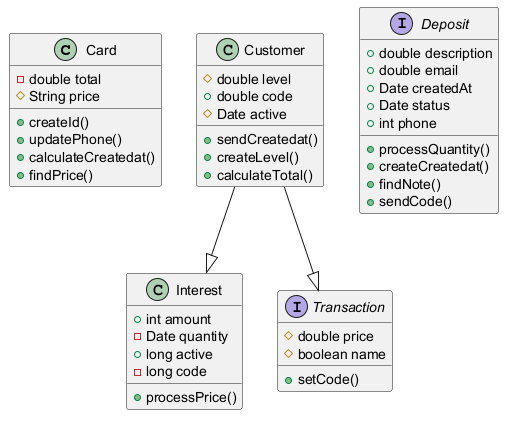

The diagram above was rendered by PlantUML. Its source (embedded in the PNG):
@startuml

class Card {
  -double total
  #String price
  +createId()
  +updatePhone()
  +calculateCreatedat()
  +findPrice()
}
class Interest {
  +int amount
  -Date quantity
  +long active
  -long code
  +processPrice()
}
class Customer {
  #double level
  +double code
  #Date active
  +sendCreatedat()
  +createLevel()
  +calculateTotal()
}
interface Transaction {
  #double price
  #boolean name
  +setCode()
}
interface Deposit {
  +double description
  +double email
  +Date createdAt
  +Date status
  +int phone
  +processQuantity()
  +createCreatedat()
  +findNote()
  +sendCode()
}
Customer --|> Interest
Customer --|> Transaction
@enduml